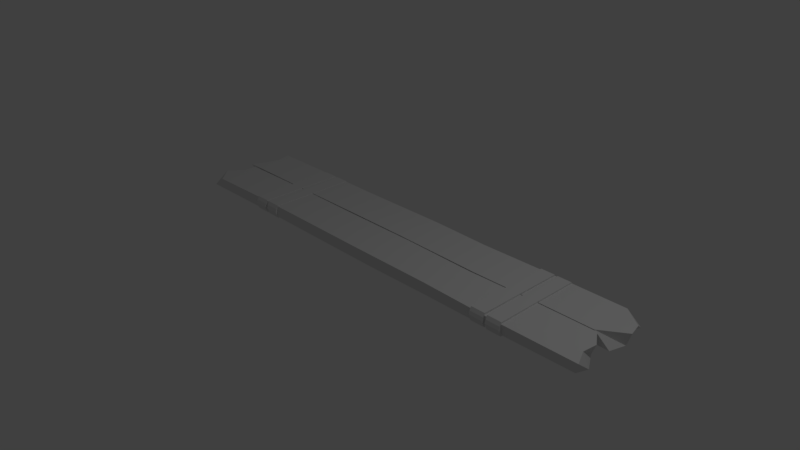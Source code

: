 # Source: walking_plank.blend  (saved by Blender 2.79.0; exported with 4.5.12 LTS)
import bpy
from mathutils import Matrix  # noqa: F401  (used for matrix-valued properties, if any)

bpy.ops.wm.read_factory_settings(use_empty=True)
scene = bpy.context.scene
scene.name = 'Scene'

# ---- collections
col_collection_1 = bpy.data.collections.new('Collection 1'); scene.collection.children.link(col_collection_1)

# ---- materials (node trees are filled in below, after node groups)
mat_material_001 = bpy.data.materials.new('Material.001')
mat_material_001.alpha_threshold = 0.0
mat_material_001.use_transparent_shadow = False
mat_material_001.roughness = 0.5
mat_material = bpy.data.materials.new('Material')
mat_material.alpha_threshold = 0.0
mat_material.use_transparent_shadow = False
mat_material.roughness = 0.5
mat_material.line_color = (0.0, 0.0, 0.0, 1.0)

# ---- material node trees

# ---- world
world_world = bpy.data.worlds.new('World'); scene.world = world_world
world_world.color = (0.05088, 0.05088, 0.05088)
world_world.use_sun_shadow = False
world_world.sun_shadow_jitter_overblur = 0.0
world_world.cycles.sampling_method = 'MANUAL'

# ---- cameras
cam_camera = bpy.data.cameras.new('Camera')
cam_camera.clip_end = 100.0
cam_camera.lens = 35.0
cam_camera.sensor_width = 32.0
cam_camera.sensor_height = 18.0
cam_camera.ortho_scale = 7.314
cam_camera.dof.focus_distance = 0.0
cam_camera.dof.aperture_fstop = 128.0

# ---- lights
light_lamp = bpy.data.lights.new('Lamp', 'POINT')
light_lamp.transmission_factor = 0.0
light_lamp.cutoff_distance = 30.0
light_lamp.energy = 100.0
light_lamp.shadow_buffer_clip_start = 1.001
light_lamp.shadow_soft_size = 0.1
light_lamp.shadow_maximum_resolution = 0.006
light_lamp.use_absolute_resolution = True

# ---- meshes
me_cube_007 = bpy.data.meshes.new('Cube.007')
me_cube_007.from_pydata([(-1.0, -0.9028, -0.8669), (-1.0, -0.9028, 0.8669), (-1.0, 0.9331, -0.8669), (-1.0, 0.9331, 0.8669), (1.0, -0.9028, -0.8669), (1.0, -0.9028, 0.8669), (1.0, 0.9331, -0.8669), (1.0, 0.9331, 0.8669), (-1.0, -0.9406, -0.4334), (-1.0, -0.9609, 0.0), (-1.0, -0.9406, 0.4334), (-1.0, 0.9709, 0.4334), (-1.0, 0.9911, 0.0), (-1.0, 0.9709, -0.4334), (1.0, 0.9709, 0.4334), (1.0, 0.9911, 0.0), (1.0, 0.9709, -0.4334), (1.0, -0.9406, 0.4334), (1.0, -0.9609, 0.0), (1.0, -0.9406, -0.4334)], [], [(10, 1, 3, 11), (11, 3, 7, 14), (14, 7, 5, 17), (17, 5, 1, 10), (2, 6, 4, 0), (7, 3, 1, 5), (4, 19, 8, 0), (19, 18, 9, 8), (18, 17, 10, 9), (6, 16, 19, 4), (16, 15, 18, 19), (15, 14, 17, 18), (2, 13, 16, 6), (13, 12, 15, 16), (12, 11, 14, 15), (0, 8, 13, 2), (8, 9, 12, 13), (9, 10, 11, 12)])
_uv = me_cube_007.uv_layers.new(name='UVMap')
_uv.uv.foreach_set('vector', [0.002971, 0.06151, 0.008723, 9.027e-05, 0.2678, 0.002352, 0.2702, 0.06301, 0.2702, 0.06301, 0.2678, 0.002352, 0.5476, 0.00252, 0.5451, 0.06296, 0.5451, 0.06296, 0.5476, 0.00252, 0.8059, 9.027e-05, 0.8118, 0.06102, 0.547, 0.6823, 0.547, 0.7431, 0.2672, 0.743, 0.2673, 0.6821, 0.2675, 0.2431, 0.5473, 0.2433, 0.5471, 0.5, 0.2674, 0.4999, 0.5468, 0.9999, 0.2671, 0.9997, 0.2672, 0.743, 0.547, 0.7431, 0.5471, 0.5, 0.5471, 0.5609, 0.2674, 0.5607, 0.2674, 0.4999, 0.5471, 0.5609, 0.5471, 0.6216, 0.2673, 0.6214, 0.2674, 0.5607, 0.5471, 0.6216, 0.547, 0.6823, 0.2673, 0.6821, 0.2673, 0.6214, 0.5473, 0.2433, 0.5449, 0.1826, 0.8121, 0.1841, 0.8064, 0.2455, 0.5449, 0.1826, 0.5437, 0.1227, 0.815, 0.1223, 0.8121, 0.1841, 0.5437, 0.1227, 0.5451, 0.06296, 0.8118, 0.06102, 0.815, 0.1223, 0.2675, 0.2431, 0.27, 0.1827, 0.5449, 0.1826, 0.5473, 0.2433, 0.27, 0.1827, 0.2714, 0.123, 0.5437, 0.1227, 0.5449, 0.1826, 0.2714, 0.123, 0.2702, 0.06301, 0.5451, 0.06296, 0.5437, 0.1227, 0.009256, 0.2455, 0.003365, 0.1846, 0.27, 0.1827, 0.2675, 0.2431, 0.003365, 0.1846, 9.027e-05, 0.1233, 0.2714, 0.123, 0.27, 0.1827, 9.027e-05, 0.1233, 0.002971, 0.06151, 0.2702, 0.06301, 0.2714, 0.123])
me_cube_007.materials.append(mat_material_001)
me_cube_007.use_remesh_preserve_volume = False
me_cube_007.use_remesh_preserve_attributes = False
me_cube_007.use_mirror_vertex_groups = False
me_cube_007.use_paint_bone_selection = False
me_cube_007.use_paint_mask = True
me_cube_007.update()
me_cube_006 = bpy.data.meshes.new('Cube.006')
me_cube_006.from_pydata([(-1.0, -0.9028, -0.8669), (-1.0, -0.9028, 0.8669), (-1.0, 0.9331, -0.8669), (-1.0, 0.9331, 0.8669), (1.0, -0.9028, -0.8669), (1.0, -0.9028, 0.8669), (1.0, 0.9331, -0.8669), (1.0, 0.9331, 0.8669), (-1.0, -0.9406, -0.4334), (-1.0, -0.9609, 0.0), (-1.0, -0.9406, 0.4334), (-1.0, 0.9709, 0.4334), (-1.0, 0.9911, 0.0), (-1.0, 0.9709, -0.4334), (1.0, 0.9709, 0.4334), (1.0, 0.9911, 0.0), (1.0, 0.9709, -0.4334), (1.0, -0.9406, 0.4334), (1.0, -0.9609, 0.0), (1.0, -0.9406, -0.4334)], [], [(10, 1, 3, 11), (11, 3, 7, 14), (14, 7, 5, 17), (17, 5, 1, 10), (2, 6, 4, 0), (7, 3, 1, 5), (4, 19, 8, 0), (19, 18, 9, 8), (18, 17, 10, 9), (6, 16, 19, 4), (16, 15, 18, 19), (15, 14, 17, 18), (2, 13, 16, 6), (13, 12, 15, 16), (12, 11, 14, 15), (0, 8, 13, 2), (8, 9, 12, 13), (9, 10, 11, 12)])
_uv = me_cube_006.uv_layers.new(name='UVMap')
_uv.uv.foreach_set('vector', [0.002971, 0.06151, 0.008723, 9.027e-05, 0.2678, 0.002352, 0.2702, 0.06301, 0.2702, 0.06301, 0.2678, 0.002352, 0.5476, 0.00252, 0.5451, 0.06296, 0.5451, 0.06296, 0.5476, 0.00252, 0.8059, 9.027e-05, 0.8118, 0.06102, 0.547, 0.6823, 0.547, 0.7431, 0.2672, 0.743, 0.2673, 0.6821, 0.2675, 0.2431, 0.5473, 0.2433, 0.5471, 0.5, 0.2674, 0.4999, 0.5468, 0.9999, 0.2671, 0.9997, 0.2672, 0.743, 0.547, 0.7431, 0.5471, 0.5, 0.5471, 0.5609, 0.2674, 0.5607, 0.2674, 0.4999, 0.5471, 0.5609, 0.5471, 0.6216, 0.2673, 0.6214, 0.2674, 0.5607, 0.5471, 0.6216, 0.547, 0.6823, 0.2673, 0.6821, 0.2673, 0.6214, 0.5473, 0.2433, 0.5449, 0.1826, 0.8121, 0.1841, 0.8064, 0.2455, 0.5449, 0.1826, 0.5437, 0.1227, 0.815, 0.1223, 0.8121, 0.1841, 0.5437, 0.1227, 0.5451, 0.06296, 0.8118, 0.06102, 0.815, 0.1223, 0.2675, 0.2431, 0.27, 0.1827, 0.5449, 0.1826, 0.5473, 0.2433, 0.27, 0.1827, 0.2714, 0.123, 0.5437, 0.1227, 0.5449, 0.1826, 0.2714, 0.123, 0.2702, 0.06301, 0.5451, 0.06296, 0.5437, 0.1227, 0.009256, 0.2455, 0.003365, 0.1846, 0.27, 0.1827, 0.2675, 0.2431, 0.003365, 0.1846, 9.027e-05, 0.1233, 0.2714, 0.123, 0.27, 0.1827, 9.027e-05, 0.1233, 0.002971, 0.06151, 0.2702, 0.06301, 0.2714, 0.123])
me_cube_006.materials.append(mat_material_001)
me_cube_006.use_remesh_preserve_volume = False
me_cube_006.use_remesh_preserve_attributes = False
me_cube_006.use_mirror_vertex_groups = False
me_cube_006.use_paint_bone_selection = False
me_cube_006.use_paint_mask = True
me_cube_006.update()
me_cube_005 = bpy.data.meshes.new('Cube.005')
me_cube_005.from_pydata([(-1.0, -0.9028, -0.8669), (-1.0, -0.9028, 0.8669), (-1.0, 0.9331, -0.8669), (-1.0, 0.9331, 0.8669), (1.0, -0.9028, -0.8669), (1.0, -0.9028, 0.8669), (1.0, 0.9331, -0.8669), (1.0, 0.9331, 0.8669), (-1.0, -0.9406, -0.4334), (-1.0, -0.9609, 0.0), (-1.0, -0.9406, 0.4334), (-1.0, 0.9709, 0.4334), (-1.0, 0.9911, 0.0), (-1.0, 0.9709, -0.4334), (1.0, 0.9709, 0.4334), (1.0, 0.9911, 0.0), (1.0, 0.9709, -0.4334), (1.0, -0.9406, 0.4334), (1.0, -0.9609, 0.0), (1.0, -0.9406, -0.4334)], [], [(10, 1, 3, 11), (11, 3, 7, 14), (14, 7, 5, 17), (17, 5, 1, 10), (2, 6, 4, 0), (7, 3, 1, 5), (4, 19, 8, 0), (19, 18, 9, 8), (18, 17, 10, 9), (6, 16, 19, 4), (16, 15, 18, 19), (15, 14, 17, 18), (2, 13, 16, 6), (13, 12, 15, 16), (12, 11, 14, 15), (0, 8, 13, 2), (8, 9, 12, 13), (9, 10, 11, 12)])
_uv = me_cube_005.uv_layers.new(name='UVMap')
_uv.uv.foreach_set('vector', [0.002971, 0.06151, 0.008723, 9.027e-05, 0.2678, 0.002352, 0.2702, 0.06301, 0.2702, 0.06301, 0.2678, 0.002352, 0.5476, 0.00252, 0.5451, 0.06296, 0.5451, 0.06296, 0.5476, 0.00252, 0.8059, 9.027e-05, 0.8118, 0.06102, 0.547, 0.6823, 0.547, 0.7431, 0.2672, 0.743, 0.2673, 0.6821, 0.2675, 0.2431, 0.5473, 0.2433, 0.5471, 0.5, 0.2674, 0.4999, 0.5468, 0.9999, 0.2671, 0.9997, 0.2672, 0.743, 0.547, 0.7431, 0.5471, 0.5, 0.5471, 0.5609, 0.2674, 0.5607, 0.2674, 0.4999, 0.5471, 0.5609, 0.5471, 0.6216, 0.2673, 0.6214, 0.2674, 0.5607, 0.5471, 0.6216, 0.547, 0.6823, 0.2673, 0.6821, 0.2673, 0.6214, 0.5473, 0.2433, 0.5449, 0.1826, 0.8121, 0.1841, 0.8064, 0.2455, 0.5449, 0.1826, 0.5437, 0.1227, 0.815, 0.1223, 0.8121, 0.1841, 0.5437, 0.1227, 0.5451, 0.06296, 0.8118, 0.06102, 0.815, 0.1223, 0.2675, 0.2431, 0.27, 0.1827, 0.5449, 0.1826, 0.5473, 0.2433, 0.27, 0.1827, 0.2714, 0.123, 0.5437, 0.1227, 0.5449, 0.1826, 0.2714, 0.123, 0.2702, 0.06301, 0.5451, 0.06296, 0.5437, 0.1227, 0.009256, 0.2455, 0.003365, 0.1846, 0.27, 0.1827, 0.2675, 0.2431, 0.003365, 0.1846, 9.027e-05, 0.1233, 0.2714, 0.123, 0.27, 0.1827, 9.027e-05, 0.1233, 0.002971, 0.06151, 0.2702, 0.06301, 0.2714, 0.123])
me_cube_005.materials.append(mat_material_001)
me_cube_005.use_remesh_preserve_volume = False
me_cube_005.use_remesh_preserve_attributes = False
me_cube_005.use_mirror_vertex_groups = False
me_cube_005.use_paint_bone_selection = False
me_cube_005.use_paint_mask = True
me_cube_005.update()
me_cube_004 = bpy.data.meshes.new('Cube.004')
me_cube_004.from_pydata([(-1.0, -0.9028, -0.8669), (-1.0, -0.9028, 0.8669), (-1.0, 0.9331, -0.8669), (-1.0, 0.9331, 0.8669), (1.0, -0.9028, -0.8669), (1.0, -0.9028, 0.8669), (1.0, 0.9331, -0.8669), (1.0, 0.9331, 0.8669), (-1.0, -0.9406, -0.4334), (-1.0, -0.9609, 0.0), (-1.0, -0.9406, 0.4334), (-1.0, 0.9709, 0.4334), (-1.0, 0.9911, 0.0), (-1.0, 0.9709, -0.4334), (1.0, 0.9709, 0.4334), (1.0, 0.9911, 0.0), (1.0, 0.9709, -0.4334), (1.0, -0.9406, 0.4334), (1.0, -0.9609, 0.0), (1.0, -0.9406, -0.4334)], [], [(10, 1, 3, 11), (11, 3, 7, 14), (14, 7, 5, 17), (17, 5, 1, 10), (2, 6, 4, 0), (7, 3, 1, 5), (4, 19, 8, 0), (19, 18, 9, 8), (18, 17, 10, 9), (6, 16, 19, 4), (16, 15, 18, 19), (15, 14, 17, 18), (2, 13, 16, 6), (13, 12, 15, 16), (12, 11, 14, 15), (0, 8, 13, 2), (8, 9, 12, 13), (9, 10, 11, 12)])
_uv = me_cube_004.uv_layers.new(name='UVMap')
_uv.uv.foreach_set('vector', [0.002971, 0.06151, 0.008723, 9.027e-05, 0.2678, 0.002352, 0.2702, 0.06301, 0.2702, 0.06301, 0.2678, 0.002352, 0.5476, 0.00252, 0.5451, 0.06296, 0.5451, 0.06296, 0.5476, 0.00252, 0.8059, 9.027e-05, 0.8118, 0.06102, 0.547, 0.6823, 0.547, 0.7431, 0.2672, 0.743, 0.2673, 0.6821, 0.2675, 0.2431, 0.5473, 0.2433, 0.5471, 0.5, 0.2674, 0.4999, 0.5468, 0.9999, 0.2671, 0.9997, 0.2672, 0.743, 0.547, 0.7431, 0.5471, 0.5, 0.5471, 0.5609, 0.2674, 0.5607, 0.2674, 0.4999, 0.5471, 0.5609, 0.5471, 0.6216, 0.2673, 0.6214, 0.2674, 0.5607, 0.5471, 0.6216, 0.547, 0.6823, 0.2673, 0.6821, 0.2673, 0.6214, 0.5473, 0.2433, 0.5449, 0.1826, 0.8121, 0.1841, 0.8064, 0.2455, 0.5449, 0.1826, 0.5437, 0.1227, 0.815, 0.1223, 0.8121, 0.1841, 0.5437, 0.1227, 0.5451, 0.06296, 0.8118, 0.06102, 0.815, 0.1223, 0.2675, 0.2431, 0.27, 0.1827, 0.5449, 0.1826, 0.5473, 0.2433, 0.27, 0.1827, 0.2714, 0.123, 0.5437, 0.1227, 0.5449, 0.1826, 0.2714, 0.123, 0.2702, 0.06301, 0.5451, 0.06296, 0.5437, 0.1227, 0.009256, 0.2455, 0.003365, 0.1846, 0.27, 0.1827, 0.2675, 0.2431, 0.003365, 0.1846, 9.027e-05, 0.1233, 0.2714, 0.123, 0.27, 0.1827, 9.027e-05, 0.1233, 0.002971, 0.06151, 0.2702, 0.06301, 0.2714, 0.123])
me_cube_004.materials.append(mat_material_001)
me_cube_004.use_remesh_preserve_volume = False
me_cube_004.use_remesh_preserve_attributes = False
me_cube_004.use_mirror_vertex_groups = False
me_cube_004.use_paint_bone_selection = False
me_cube_004.use_paint_mask = True
me_cube_004.update()
me_cube = bpy.data.meshes.new('Cube')
me_cube.from_pydata([(0.9402, 1.642, -1.062), (1.016, -0.2501, -0.9914), (-1.046, -0.3758, -0.9847), (-0.977, 1.589, -1.048), (0.964, 1.67, 1.039), (1.031, -0.3669, 0.9814), (-0.983, -0.3976, 0.9458), (-0.9988, 1.641, 0.998), (0.6895, 1.658, -0.9868), (0.3309, 1.671, -0.9999), (0.008864, 1.682, -1.045), (-0.3042, 1.617, -1.065), (-0.6619, 1.691, -1.006), (0.6758, -0.319, -1.005), (0.3527, -0.3274, -0.9956), (0.03881, -0.3779, -1.007), (-0.3999, -0.3749, -0.954), (-0.7194, -0.3159, -1.071), (0.6417, 1.67, 0.9971), (0.398, 1.615, 0.9629), (0.05831, 1.672, 1.02), (-0.334, 1.667, 0.9972), (-0.6542, 1.692, 0.9979), (0.6837, -0.3854, 0.927), (0.3295, -0.327, 1.0), (-0.07077, -0.3441, 0.9973), (-0.3404, -0.3314, 0.9937), (-0.6554, -0.3258, 1.004), (0.9881, 1.035, -1.023), (1.033, 0.2609, -1.012), (-0.9707, 0.3612, -1.026), (-0.9944, 1.005, -1.004), (1.007, 1.001, 0.9907), (1.0, 0.3384, 1.0), (-1.049, 0.3554, 0.9661), (-0.9938, 0.9869, 1.056), (0.6523, 1.007, 0.9991), (0.6861, 0.3224, 0.9447), (0.3982, 1.001, 1.045), (0.3383, 0.3639, 1.002), (-0.05483, 0.9787, 1.019), (-0.04208, 0.2695, 1.056), (-0.2546, 0.9594, 0.9695), (-0.3337, 0.3354, 1.006), (-0.6376, 1.015, 0.989), (-0.5849, 0.3634, 1.025), (0.5781, 0.3152, -0.9969), (0.6885, 1.033, -1.042), (0.3207, 0.3941, -1.013), (0.3249, 0.9984, -1.009), (-0.04367, 0.3359, -0.9336), (0.02419, 0.9581, -0.9813), (-0.269, 0.3444, -0.9942), (-0.3469, 1.037, -1.033), (-0.6424, 0.3362, -0.9721), (-0.6554, 0.9881, -1.006), (1.012, 3.742, -0.9915), (1.019, 1.65, -0.9865), (-0.9531, 1.686, -1.018), (-1.045, 3.792, -1.008), (0.9494, 3.773, 0.9649), (0.95, 1.708, 1.054), (-1.038, 1.744, 0.9403), (-1.008, 3.741, 1.001), (0.6819, 3.717, -0.9478), (0.3324, 3.748, -1.007), (0.02249, 3.645, -1.012), (-0.3268, 3.731, -1.011), (-0.668, 3.735, -1.002), (0.6777, 1.723, -0.9991), (0.3186, 1.769, -1.02), (0.006286, 1.686, -1.06), (-0.329, 1.675, -1.04), (-0.6311, 1.717, -0.9877), (0.6238, 3.752, 1.019), (0.2929, 3.689, 1.009), (0.02886, 3.768, 1.012), (-0.3971, 3.756, 0.9317), (-0.6753, 3.744, 1.029), (0.6897, 1.727, 0.9682), (0.3981, 1.661, 1.015), (-0.005009, 1.727, 1.012), (-0.3307, 1.733, 1.006), (-0.7228, 1.707, 1.048), (0.9906, 3.062, -0.9739), (1.038, 2.381, -1.011), (-1.0, 2.398, -0.9985), (-1.037, 3.021, -1.009), (1.036, 3.079, 0.9356), (1.051, 2.449, 1.032), (-1.006, 2.386, 0.9742), (-0.9889, 3.097, 1.017), (0.6723, 3.057, 0.9895), (0.6162, 2.391, 0.9799), (0.3288, 3.032, 0.9752), (0.3332, 2.4, 1.0), (0.05561, 3.124, 1.049), (0.0008286, 2.399, 1.0), (-0.3026, 3.029, 0.9303), (-0.2702, 2.446, 1.012), (-0.6063, 3.028, 1.041), (-0.6349, 2.393, 1.039), (0.6175, 2.428, -1.003), (0.6304, 3.045, -0.9505), (0.3339, 2.401, -0.9778), (0.3968, 3.061, -0.972), (0.03441, 2.349, -0.9799), (-0.01139, 3.087, -0.9359), (-0.2951, 2.356, -1.055), (-0.2742, 3.06, -1.01), (-0.6649, 2.487, -1.006), (-0.6719, 3.006, -0.942)], [], [(54, 17, 2, 30), (45, 34, 6, 27), (29, 33, 5, 1), (17, 27, 6, 2), (31, 35, 7, 3), (22, 12, 3, 7), (4, 0, 8, 18), (18, 8, 9, 19), (19, 9, 10, 20), (20, 10, 11, 21), (21, 11, 12, 22), (1, 5, 23, 13), (13, 23, 24, 14), (14, 24, 25, 15), (15, 25, 26, 16), (16, 26, 27, 17), (33, 37, 23, 5), (37, 39, 24, 23), (39, 41, 25, 24), (41, 43, 26, 25), (43, 45, 27, 26), (29, 1, 13, 46), (46, 13, 14, 48), (48, 14, 15, 50), (50, 15, 16, 52), (52, 16, 17, 54), (11, 53, 55, 12), (53, 52, 54, 55), (10, 51, 53, 11), (51, 50, 52, 53), (9, 49, 51, 10), (49, 48, 50, 51), (8, 47, 49, 9), (47, 46, 48, 49), (0, 28, 47, 8), (28, 29, 46, 47), (21, 22, 44, 42), (42, 44, 45, 43), (20, 21, 42, 40), (40, 42, 43, 41), (19, 20, 40, 38), (38, 40, 41, 39), (18, 19, 38, 36), (36, 38, 39, 37), (4, 18, 36, 32), (32, 36, 37, 33), (2, 6, 34, 30), (30, 34, 35, 31), (0, 4, 32, 28), (28, 32, 33, 29), (22, 7, 35, 44), (44, 35, 34, 45), (12, 55, 31, 3), (55, 54, 30, 31), (110, 73, 58, 86), (101, 90, 62, 83), (85, 89, 61, 57), (73, 83, 62, 58), (87, 91, 63, 59), (78, 68, 59, 63), (60, 56, 64, 74), (74, 64, 65, 75), (75, 65, 66, 76), (76, 66, 67, 77), (77, 67, 68, 78), (57, 61, 79, 69), (69, 79, 80, 70), (70, 80, 81, 71), (71, 81, 82, 72), (72, 82, 83, 73), (89, 93, 79, 61), (93, 95, 80, 79), (95, 97, 81, 80), (97, 99, 82, 81), (99, 101, 83, 82), (85, 57, 69, 102), (102, 69, 70, 104), (104, 70, 71, 106), (106, 71, 72, 108), (108, 72, 73, 110), (67, 109, 111, 68), (109, 108, 110, 111), (66, 107, 109, 67), (107, 106, 108, 109), (65, 105, 107, 66), (105, 104, 106, 107), (64, 103, 105, 65), (103, 102, 104, 105), (56, 84, 103, 64), (84, 85, 102, 103), (77, 78, 100, 98), (98, 100, 101, 99), (76, 77, 98, 96), (96, 98, 99, 97), (75, 76, 96, 94), (94, 96, 97, 95), (74, 75, 94, 92), (92, 94, 95, 93), (60, 74, 92, 88), (88, 92, 93, 89), (58, 62, 90, 86), (86, 90, 91, 87), (56, 60, 88, 84), (84, 88, 89, 85), (78, 63, 91, 100), (100, 91, 90, 101), (68, 111, 87, 59), (111, 110, 86, 87)])
_uv = me_cube.uv_layers.new(name='UVMap')
_uv.uv.foreach_set('vector', [0.4388, 0.7715, 0.4464, 0.7453, 0.4857, 0.7425, 0.4789, 0.772, 0.7662, 0.7703, 0.7122, 0.7708, 0.7131, 0.7414, 0.7531, 0.7434, 0.2412, 0.7712, 0.008112, 0.776, 0.008553, 0.7484, 0.2393, 0.7513, 0.257, 0.6829, 0.01451, 0.6821, 0.02279, 0.6691, 0.2484, 0.6698, 0.4835, 0.798, 0.7229, 0.7948, 0.7231, 0.8202, 0.4825, 0.8213, 0.02401, 0.8929, 0.2593, 0.8889, 0.2663, 0.9018, 0.02621, 0.9066, 0.008107, 0.8288, 0.2549, 0.8252, 0.2476, 0.8353, 0.01513, 0.8414, 0.01513, 0.8414, 0.2476, 0.8353, 0.2516, 0.8493, 0.0208, 0.8512, 0.0208, 0.8512, 0.2516, 0.8493, 0.2592, 0.8619, 0.0166, 0.8648, 0.0166, 0.8648, 0.2592, 0.8619, 0.2638, 0.8744, 0.02206, 0.8802, 0.02206, 0.8802, 0.2638, 0.8744, 0.2593, 0.8889, 0.02401, 0.8929, 0.2393, 0.7513, 0.008553, 0.7484, 0.01662, 0.7348, 0.2423, 0.7378, 0.2423, 0.7378, 0.01662, 0.7348, 0.009961, 0.7207, 0.2428, 0.7251, 0.2428, 0.7251, 0.009961, 0.7207, 0.01235, 0.705, 0.2458, 0.7127, 0.2458, 0.7127, 0.01235, 0.705, 0.0141, 0.6945, 0.2418, 0.6954, 0.2418, 0.6954, 0.0141, 0.6945, 0.01451, 0.6821, 0.257, 0.6829, 0.9534, 0.7662, 0.9158, 0.7661, 0.9116, 0.7382, 0.9531, 0.7383, 0.9158, 0.7661, 0.8748, 0.7685, 0.8694, 0.7413, 0.9116, 0.7382, 0.8748, 0.7685, 0.8294, 0.7655, 0.822, 0.7414, 0.8694, 0.7413, 0.8294, 0.7655, 0.7954, 0.7687, 0.7902, 0.7425, 0.822, 0.7414, 0.7954, 0.7687, 0.7662, 0.7703, 0.7531, 0.7434, 0.7902, 0.7425, 0.2412, 0.7712, 0.2393, 0.7513, 0.2792, 0.7479, 0.2938, 0.7727, 0.2938, 0.7727, 0.2792, 0.7479, 0.3174, 0.7471, 0.3241, 0.7754, 0.3241, 0.7754, 0.3174, 0.7471, 0.3544, 0.7445, 0.367, 0.7725, 0.367, 0.7725, 0.3544, 0.7445, 0.4061, 0.7438, 0.3945, 0.7725, 0.3945, 0.7725, 0.4061, 0.7438, 0.4464, 0.7453, 0.4388, 0.7715, 0.4028, 0.823, 0.4063, 0.8, 0.443, 0.7976, 0.4455, 0.8255, 0.4063, 0.8, 0.3945, 0.7725, 0.4388, 0.7715, 0.443, 0.7976, 0.366, 0.8258, 0.3618, 0.7971, 0.4063, 0.8, 0.4028, 0.823, 0.3618, 0.7971, 0.367, 0.7725, 0.3945, 0.7725, 0.4063, 0.8, 0.3279, 0.8257, 0.3262, 0.7992, 0.3618, 0.7971, 0.366, 0.8258, 0.3262, 0.7992, 0.3241, 0.7754, 0.367, 0.7725, 0.3618, 0.7971, 0.2856, 0.8257, 0.2832, 0.801, 0.3262, 0.7992, 0.3279, 0.8257, 0.2832, 0.801, 0.2938, 0.7727, 0.3241, 0.7754, 0.3262, 0.7992, 0.2549, 0.8252, 0.2479, 0.8013, 0.2832, 0.801, 0.2856, 0.8257, 0.2479, 0.8013, 0.2412, 0.7712, 0.2938, 0.7727, 0.2832, 0.801, 0.8015, 0.8206, 0.7638, 0.822, 0.7639, 0.7956, 0.8077, 0.7929, 0.8077, 0.7929, 0.7639, 0.7956, 0.7662, 0.7703, 0.7954, 0.7687, 0.8478, 0.8204, 0.8015, 0.8206, 0.8077, 0.7929, 0.8317, 0.7933, 0.8317, 0.7933, 0.8077, 0.7929, 0.7954, 0.7687, 0.8294, 0.7655, 0.8883, 0.8178, 0.8478, 0.8204, 0.8317, 0.7933, 0.8847, 0.7935, 0.8847, 0.7935, 0.8317, 0.7933, 0.8294, 0.7655, 0.8748, 0.7685, 0.9175, 0.8195, 0.8883, 0.8178, 0.8847, 0.7935, 0.9151, 0.7933, 0.9151, 0.7933, 0.8847, 0.7935, 0.8748, 0.7685, 0.9158, 0.7661, 0.9556, 0.8189, 0.9175, 0.8195, 0.9151, 0.7933, 0.9569, 0.7924, 0.9569, 0.7924, 0.9151, 0.7933, 0.9158, 0.7661, 0.9534, 0.7662, 0.4857, 0.7425, 0.7131, 0.7414, 0.7122, 0.7708, 0.4789, 0.772, 0.4789, 0.772, 0.7122, 0.7708, 0.7229, 0.7948, 0.4835, 0.798, 0.2549, 0.8252, 0.008107, 0.8288, 0.01134, 0.8024, 0.2479, 0.8013, 0.2479, 0.8013, 0.01134, 0.8024, 0.008112, 0.776, 0.2412, 0.7712, 0.7638, 0.822, 0.7231, 0.8202, 0.7229, 0.7948, 0.7639, 0.7956, 0.7639, 0.7956, 0.7229, 0.7948, 0.7122, 0.7708, 0.7662, 0.7703, 0.4455, 0.8255, 0.443, 0.7976, 0.4835, 0.798, 0.4825, 0.8213, 0.443, 0.7976, 0.4388, 0.7715, 0.4789, 0.772, 0.4835, 0.798, 0.4283, 0.2779, 0.4266, 0.2461, 0.4616, 0.2451, 0.4651, 0.2746, 0.7217, 0.2723, 0.6803, 0.2724, 0.6746, 0.2459, 0.7106, 0.244, 0.2447, 0.2722, 0.0242, 0.2737, 0.02333, 0.2428, 0.2457, 0.2424, 0.2381, 0.1732, 0.01624, 0.1731, 0.02646, 0.1598, 0.24, 0.1598, 0.4669, 0.3001, 0.685, 0.3019, 0.6847, 0.3284, 0.4668, 0.3316, 0.01788, 0.3977, 0.2401, 0.4, 0.2395, 0.4158, 0.01987, 0.4116, 0.02989, 0.3295, 0.2441, 0.3289, 0.2385, 0.3427, 0.02314, 0.343, 0.02314, 0.343, 0.2385, 0.3427, 0.2442, 0.3573, 0.0234, 0.357, 0.0234, 0.357, 0.2442, 0.3573, 0.2436, 0.3709, 0.02179, 0.3685, 0.02179, 0.3685, 0.2436, 0.3709, 0.2422, 0.3858, 0.02949, 0.3863, 0.02949, 0.3863, 0.2422, 0.3858, 0.2401, 0.4, 0.01788, 0.3977, 0.2457, 0.2424, 0.02333, 0.2428, 0.03146, 0.2319, 0.2454, 0.2279, 0.2454, 0.2279, 0.03146, 0.2319, 0.02467, 0.2196, 0.246, 0.213, 0.246, 0.213, 0.02467, 0.2196, 0.02353, 0.2027, 0.2491, 0.1995, 0.2491, 0.1995, 0.02353, 0.2027, 0.0227, 0.1893, 0.2453, 0.1857, 0.2453, 0.1857, 0.0227, 0.1893, 0.01624, 0.1731, 0.2381, 0.1732, 0.9074, 0.2724, 0.8594, 0.2706, 0.8647, 0.243, 0.8944, 0.2419, 0.8594, 0.2706, 0.8284, 0.2715, 0.8323, 0.2407, 0.8647, 0.243, 0.8284, 0.2715, 0.7918, 0.272, 0.7887, 0.244, 0.8323, 0.2407, 0.7918, 0.272, 0.762, 0.2743, 0.7534, 0.2447, 0.7887, 0.244, 0.762, 0.2743, 0.7217, 0.2723, 0.7106, 0.244, 0.7534, 0.2447, 0.2447, 0.2722, 0.2457, 0.2424, 0.2835, 0.2455, 0.2888, 0.2745, 0.2888, 0.2745, 0.2835, 0.2455, 0.3225, 0.2477, 0.3195, 0.2737, 0.3195, 0.2737, 0.3225, 0.2477, 0.3569, 0.2444, 0.352, 0.2718, 0.352, 0.2718, 0.3569, 0.2444, 0.3934, 0.2442, 0.3883, 0.2722, 0.3883, 0.2722, 0.3934, 0.2442, 0.4266, 0.2461, 0.4283, 0.2779, 0.3891, 0.3286, 0.3844, 0.3011, 0.4276, 0.2993, 0.4259, 0.329, 0.3844, 0.3011, 0.3883, 0.2722, 0.4283, 0.2779, 0.4276, 0.2993, 0.3515, 0.3249, 0.355, 0.3019, 0.3844, 0.3011, 0.3891, 0.3286, 0.355, 0.3019, 0.352, 0.2718, 0.3883, 0.2722, 0.3844, 0.3011, 0.318, 0.3291, 0.3109, 0.3008, 0.355, 0.3019, 0.3515, 0.3249, 0.3109, 0.3008, 0.3195, 0.2737, 0.352, 0.2718, 0.355, 0.3019, 0.2796, 0.3278, 0.2854, 0.3, 0.3109, 0.3008, 0.318, 0.3291, 0.2854, 0.3, 0.2888, 0.2745, 0.3195, 0.2737, 0.3109, 0.3008, 0.2441, 0.3289, 0.2452, 0.3004, 0.2854, 0.3, 0.2796, 0.3278, 0.2452, 0.3004, 0.2447, 0.2722, 0.2888, 0.2745, 0.2854, 0.3, 0.7532, 0.3283, 0.7211, 0.3281, 0.7261, 0.2986, 0.7608, 0.2985, 0.7608, 0.2985, 0.7261, 0.2986, 0.7217, 0.2723, 0.762, 0.2743, 0.8005, 0.3282, 0.7532, 0.3283, 0.7608, 0.2985, 0.8013, 0.3019, 0.8013, 0.3019, 0.7608, 0.2985, 0.762, 0.2743, 0.7918, 0.272, 0.829, 0.3246, 0.8005, 0.3282, 0.8013, 0.3019, 0.8311, 0.2976, 0.8311, 0.2976, 0.8013, 0.3019, 0.7918, 0.272, 0.8284, 0.2715, 0.865, 0.3269, 0.829, 0.3246, 0.8311, 0.2976, 0.8685, 0.2982, 0.8685, 0.2982, 0.8311, 0.2976, 0.8284, 0.2715, 0.8594, 0.2706, 0.9007, 0.3274, 0.865, 0.3269, 0.8685, 0.2982, 0.9086, 0.2987, 0.9086, 0.2987, 0.8685, 0.2982, 0.8594, 0.2706, 0.9074, 0.2724, 0.4616, 0.2451, 0.6746, 0.2459, 0.6803, 0.2724, 0.4651, 0.2746, 0.4651, 0.2746, 0.6803, 0.2724, 0.685, 0.3019, 0.4669, 0.3001, 0.2441, 0.3289, 0.02989, 0.3295, 0.03404, 0.3005, 0.2452, 0.3004, 0.2452, 0.3004, 0.03404, 0.3005, 0.0242, 0.2737, 0.2447, 0.2722, 0.7211, 0.3281, 0.6847, 0.3284, 0.685, 0.3019, 0.7261, 0.2986, 0.7261, 0.2986, 0.685, 0.3019, 0.6803, 0.2724, 0.7217, 0.2723, 0.4259, 0.329, 0.4276, 0.2993, 0.4669, 0.3001, 0.4668, 0.3316, 0.4276, 0.2993, 0.4283, 0.2779, 0.4651, 0.2746, 0.4669, 0.3001])
me_cube.materials.append(mat_material)
me_cube.use_remesh_preserve_volume = False
me_cube.use_remesh_preserve_attributes = False
me_cube.use_mirror_vertex_groups = False
me_cube.use_paint_bone_selection = False
me_cube.use_paint_mask = True
me_cube.update()

# ---- objects
ob_cube_003 = bpy.data.objects.new('Cube.003', me_cube_007)
ob_cube_002 = bpy.data.objects.new('Cube.002', me_cube_006)
ob_cube_001 = bpy.data.objects.new('Cube.001', me_cube_005)
ob_cube_004 = bpy.data.objects.new('Cube.004', me_cube_004)
ob_cube = bpy.data.objects.new('Cube', me_cube)
ob_lamp = bpy.data.objects.new('Lamp', light_lamp)
ob_camera = bpy.data.objects.new('Camera', cam_camera)

# ---- transforms, parenting, visibility, modifiers, constraints
ob_cube_003.location = (2.219, 0.5129, 0.003067)
ob_cube_003.scale = (0.1032, 0.6929, 0.1088)
ob_cube_003.lineart.crease_threshold = 0.0
ob_cube_002.location = (1.968, 0.5172, 0.003067)
ob_cube_002.rotation_euler = (0.0, 6.283, 0.0)
ob_cube_002.scale = (0.1032, 0.6883, 0.1088)
ob_cube_002.lineart.crease_threshold = 0.0
ob_cube_001.location = (-2.189, 0.5222, -0.007079)
ob_cube_001.rotation_euler = (-0.0, 3.142, -0.0)
ob_cube_001.scale = (0.1032, 0.6883, 0.1088)
ob_cube_001.lineart.crease_threshold = 0.0
ob_cube_004.location = (-1.938, 0.5222, -0.007079)
ob_cube_004.scale = (0.1032, 0.6883, 0.1088)
ob_cube_004.lineart.crease_threshold = 0.0
ob_cube.location = (0.0, 0.0, 0.0)
ob_cube.scale = (3.261, 0.3103, 0.07939)
ob_cube.lock_rotations_4d = False
ob_cube.empty_display_type = 'ARROWS'
ob_cube.lineart.crease_threshold = 0.0
ob_lamp.location = (4.076, 1.005, 5.904)
ob_lamp.rotation_euler = (0.6503, 0.05522, 1.866)
ob_lamp.lock_rotations_4d = False
ob_lamp.empty_display_type = 'ARROWS'
ob_lamp.color = (0.0, 0.0, 0.0, 0.0)
ob_lamp.lineart.crease_threshold = 0.0
ob_camera.location = (7.481, -6.508, 5.344)
ob_camera.rotation_euler = (1.109, 0.0, 0.8149)
ob_camera.lock_rotations_4d = False
ob_camera.empty_display_type = 'ARROWS'
ob_camera.color = (0.0, 0.0, 0.0, 0.0)
ob_camera.display_type = 'WIRE'
ob_camera.lineart.crease_threshold = 0.0

# ---- collection membership
col_collection_1.objects.link(ob_cube_003)
col_collection_1.objects.link(ob_cube_002)
col_collection_1.objects.link(ob_cube_001)
col_collection_1.objects.link(ob_cube_004)
col_collection_1.objects.link(ob_cube)
col_collection_1.objects.link(ob_lamp)
col_collection_1.objects.link(ob_camera)

# ---- scene / render settings (as saved in the file)
scene.camera = ob_camera
scene.frame_start = 1; scene.frame_end = 250; scene.frame_set(1)
scene.render.engine = 'BLENDER_EEVEE_NEXT'
scene.render.resolution_percentage = 50
scene.render.dither_intensity = 0.0
scene.cycles.use_denoising = False
scene.cycles.samples = 128
scene.cycles.sampling_pattern = 'TABULATED_SOBOL'
scene.cycles.use_adaptive_sampling = False
scene.cycles.use_light_tree = False
scene.cycles.blur_glossy = 0.0
scene.cycles.sample_clamp_indirect = 0.0
scene.view_settings.view_transform = 'Standard'
bpy.context.view_layer.update()

